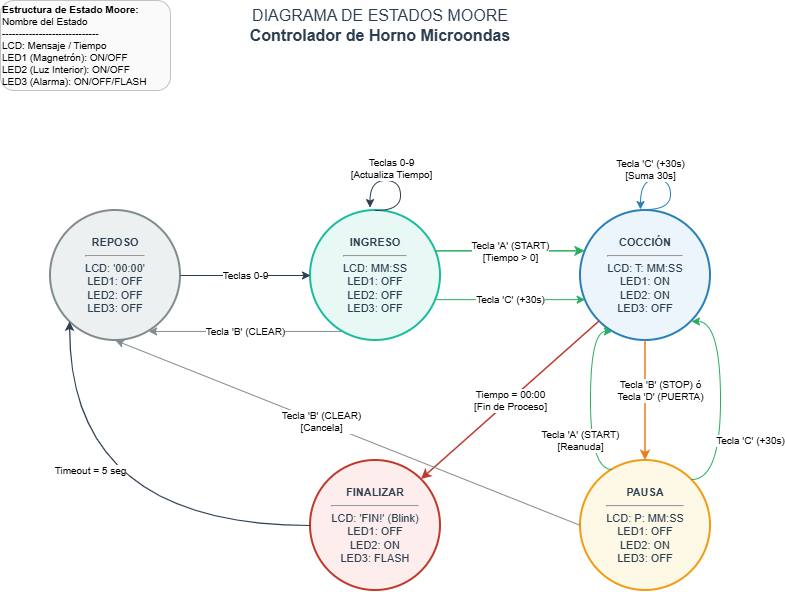

The diagram above was exported from draw.io. Its source (the exported page's mxGraphModel, read from the mxfile embedded in the PNG):
<mxGraphModel dx="1012" dy="564" grid="1" gridSize="10" guides="1" tooltips="1" connect="1" arrows="1" fold="1" page="1" pageScale="1" pageWidth="827" pageHeight="1169" background="#ffffff" math="0" shadow="0">
  <root>
    <mxCell id="0" />
    <mxCell id="1" parent="0" />
    <mxCell id="Me3m5PPB9Ofe7rGsih9j-1" parent="1" style="text;html=1;strokeColor=none;fillColor=none;align=center;verticalAlign=middle;whiteSpace=wrap;rounded=0;fontSize=16;fontFamily=Helvetica;fontColor=#2C3E50;" value="DIAGRAMA DE ESTADOS MOORE&lt;br&gt;&lt;b&gt;Controlador de Horno Microondas&lt;/b&gt;" vertex="1">
      <mxGeometry height="50" width="380" x="220" y="30" as="geometry" />
    </mxCell>
    <mxCell id="Me3m5PPB9Ofe7rGsih9j-2" parent="1" style="text;html=1;strokeColor=#BDC3C7;fillColor=#FAFAFA;align=left;verticalAlign=middle;whiteSpace=wrap;rounded=1;fontSize=10;fontFamily=Helvetica;padding=8;" value="&lt;b&gt;Estructura de Estado Moore:&lt;/b&gt;&lt;br/&gt;Nombre del Estado&lt;br/&gt;-----------------------------&lt;br/&gt;LCD: Mensaje / Tiempo&lt;br/&gt;LED1 (Magnetrón): ON/OFF&lt;br/&gt;LED2 (Luz Interior): ON/OFF&lt;br/&gt;LED3 (Alarma): ON/OFF/FLASH" vertex="1">
      <mxGeometry height="90" width="170" x="30" y="30" as="geometry" />
    </mxCell>
    <mxCell id="Me3m5PPB9Ofe7rGsih9j-3" parent="1" style="ellipse;whiteSpace=wrap;html=1;aspect=fixed;fillColor=#ECF0F1;strokeColor=#7F8C8D;strokeWidth=2;align=center;fontSize=11;fontFamily=Helvetica;fontColor=#2C3E50;" value="&lt;b&gt;REPOSO&lt;/b&gt;&lt;br&gt;&lt;hr&gt;LCD: '00:00'&lt;br&gt;LED1: OFF&lt;br&gt;LED2: OFF&lt;br&gt;LED3: OFF" vertex="1">
      <mxGeometry height="130" width="130" x="80" y="240" as="geometry" />
    </mxCell>
    <mxCell id="Me3m5PPB9Ofe7rGsih9j-4" parent="1" style="ellipse;whiteSpace=wrap;html=1;aspect=fixed;fillColor=#E8F8F5;strokeColor=#1ABC9C;strokeWidth=2;align=center;fontSize=11;fontFamily=Helvetica;fontColor=#2C3E50;" value="&lt;b&gt;INGRESO&lt;/b&gt;&lt;br&gt;&lt;hr&gt;LCD: MM:SS&lt;br&gt;LED1: OFF&lt;br&gt;LED2: OFF&lt;br&gt;LED3: OFF" vertex="1">
      <mxGeometry height="130" width="130" x="340" y="240" as="geometry" />
    </mxCell>
    <mxCell id="Me3m5PPB9Ofe7rGsih9j-5" parent="1" style="ellipse;whiteSpace=wrap;html=1;aspect=fixed;fillColor=#EBF5FB;strokeColor=#2980B9;strokeWidth=2;align=center;fontSize=11;fontFamily=Helvetica;fontColor=#2C3E50;" value="&lt;b&gt;COCCIÓN&lt;/b&gt;&lt;hr&gt;LCD: T: MM:SS&lt;br&gt;LED1: ON&lt;br&gt;LED2: ON&lt;br&gt;LED3: OFF" vertex="1">
      <mxGeometry height="130" width="130" x="610" y="240" as="geometry" />
    </mxCell>
    <mxCell id="Me3m5PPB9Ofe7rGsih9j-6" parent="1" style="ellipse;whiteSpace=wrap;html=1;aspect=fixed;fillColor=#FEF9E7;strokeColor=#F39C12;strokeWidth=2;align=center;fontSize=11;fontFamily=Helvetica;fontColor=#2C3E50;" value="&lt;b&gt;PAUSA&lt;/b&gt;&lt;hr&gt;LCD: P: MM:SS&lt;br&gt;LED1: OFF&lt;br&gt;LED2: ON&lt;br&gt;LED3: OFF" vertex="1">
      <mxGeometry height="130" width="130" x="610" y="490" as="geometry" />
    </mxCell>
    <mxCell id="Me3m5PPB9Ofe7rGsih9j-7" parent="1" style="ellipse;whiteSpace=wrap;html=1;aspect=fixed;fillColor=#FDEDEC;strokeColor=#C0392B;strokeWidth=2;align=center;fontSize=11;fontFamily=Helvetica;fontColor=#2C3E50;" value="&lt;b&gt;FINALIZAR&lt;/b&gt;&lt;hr&gt;LCD: 'FIN!' (Blink)&lt;br&gt;LED1: OFF&lt;br&gt;LED2: ON&lt;br&gt;LED3: FLASH" vertex="1">
      <mxGeometry height="130" width="130" x="340" y="490" as="geometry" />
    </mxCell>
    <mxCell id="Me3m5PPB9Ofe7rGsih9j-9" edge="1" parent="1" source="Me3m5PPB9Ofe7rGsih9j-3" style="endArrow=classic;html=1;exitX=1;exitY=0.5;exitDx=0;exitDy=0;entryX=0;entryY=0.5;entryDx=0;entryDy=0;fontSize=10;labelBackgroundColor=#FFFFFF;strokeColor=#2C3E50;" target="Me3m5PPB9Ofe7rGsih9j-4" value="Teclas 0-9">
      <mxGeometry relative="1" as="geometry" />
    </mxCell>
    <mxCell id="Me3m5PPB9Ofe7rGsih9j-10" edge="1" parent="1" source="Me3m5PPB9Ofe7rGsih9j-4" style="endArrow=classic;html=1;exitX=0.5;exitY=0;exitDx=0;exitDy=0;fontSize=10;labelBackgroundColor=#FFFFFF;strokeColor=#2C3E50;edgeStyle=orthogonalEdgeStyle;curved=1;entryX=0.458;entryY=-0.022;entryDx=0;entryDy=0;entryPerimeter=0;" target="Me3m5PPB9Ofe7rGsih9j-4" value="Teclas 0-9&lt;br/&gt;[Actualiza Tiempo]">
      <mxGeometry relative="1" x="-0.7163" y="42" as="geometry">
        <mxPoint as="offset" />
        <Array as="points">
          <mxPoint x="430" y="240" />
          <mxPoint x="430" y="210" />
          <mxPoint x="400" y="210" />
        </Array>
        <mxPoint x="385" y="230" as="sourcePoint" />
        <mxPoint x="400" y="200" as="targetPoint" />
      </mxGeometry>
    </mxCell>
    <mxCell id="Me3m5PPB9Ofe7rGsih9j-11" edge="1" parent="1" source="Me3m5PPB9Ofe7rGsih9j-4" style="endArrow=classic;html=1;exitX=0.25;exitY=0.92;exitDx=0;exitDy=0;entryX=0.75;entryY=0.92;entryDx=0;entryDy=0;fontSize=10;labelBackgroundColor=#FFFFFF;strokeColor=#7F8C8D;" target="Me3m5PPB9Ofe7rGsih9j-3" value="Tecla 'B' (CLEAR)">
      <mxGeometry relative="1" as="geometry" />
    </mxCell>
    <mxCell id="Me3m5PPB9Ofe7rGsih9j-12" edge="1" parent="1" source="Me3m5PPB9Ofe7rGsih9j-4" style="endArrow=classic;html=1;exitX=1;exitY=0.3;exitDx=0;exitDy=0;entryX=0;entryY=0.3;entryDx=0;entryDy=0;fontSize=10;labelBackgroundColor=#FFFFFF;strokeColor=#27AE60;strokeWidth=1.5;" target="Me3m5PPB9Ofe7rGsih9j-5" value="Tecla 'A' (START)&lt;br/&gt;[Tiempo &gt; 0]">
      <mxGeometry relative="1" as="geometry" />
    </mxCell>
    <mxCell id="Me3m5PPB9Ofe7rGsih9j-13" edge="1" parent="1" source="Me3m5PPB9Ofe7rGsih9j-4" style="endArrow=classic;html=1;exitX=1;exitY=0.7;exitDx=0;exitDy=0;entryX=0;entryY=0.7;entryDx=0;entryDy=0;fontSize=10;labelBackgroundColor=#FFFFFF;strokeColor=#27AE60;" target="Me3m5PPB9Ofe7rGsih9j-5" value="Tecla 'C' (+30s)">
      <mxGeometry relative="1" as="geometry" />
    </mxCell>
    <mxCell id="Me3m5PPB9Ofe7rGsih9j-14" edge="1" parent="1" style="endArrow=classic;html=1;exitX=0.5;exitY=0;exitDx=0;exitDy=0;fontSize=10;labelBackgroundColor=#FFFFFF;strokeColor=#2980B9;edgeStyle=orthogonalEdgeStyle;curved=1;" value="Tecla 'C' (+30s)&lt;br/&gt;[Suma 30s]">
      <mxGeometry relative="1" x="0.3049" y="-10" as="geometry">
        <mxPoint as="offset" />
        <Array as="points">
          <mxPoint x="700" y="239" />
          <mxPoint x="700" y="209" />
          <mxPoint x="670" y="209" />
        </Array>
        <mxPoint x="675" y="239" as="sourcePoint" />
        <mxPoint x="670" y="239" as="targetPoint" />
      </mxGeometry>
    </mxCell>
    <mxCell id="Me3m5PPB9Ofe7rGsih9j-15" edge="1" parent="1" source="Me3m5PPB9Ofe7rGsih9j-5" style="endArrow=classic;html=1;exitX=0.5;exitY=1;exitDx=0;exitDy=0;entryX=0.5;entryY=0;entryDx=0;entryDy=0;fontSize=10;labelBackgroundColor=#FFFFFF;strokeColor=#E67E22;strokeWidth=1.5;" target="Me3m5PPB9Ofe7rGsih9j-6" value="Tecla 'B' (STOP) ó&lt;br/&gt;Tecla 'D' (PUERTA)">
      <mxGeometry relative="1" x="-0.1667" y="15" as="geometry">
        <mxPoint as="offset" />
      </mxGeometry>
    </mxCell>
    <mxCell id="Me3m5PPB9Ofe7rGsih9j-16" edge="1" parent="1" source="Me3m5PPB9Ofe7rGsih9j-5" style="endArrow=classic;html=1;exitX=0;exitY=1;exitDx=0;exitDy=0;entryX=0.85;entryY=0.15;entryDx=0;entryDy=0;fontSize=10;labelBackgroundColor=#FFFFFF;strokeColor=#C0392B;strokeWidth=1.5;" target="Me3m5PPB9Ofe7rGsih9j-7" value="Tiempo = 00:00&lt;br/&gt;[Fin de Proceso]">
      <mxGeometry relative="1" as="geometry" />
    </mxCell>
    <mxCell id="Me3m5PPB9Ofe7rGsih9j-17" edge="1" parent="1" source="Me3m5PPB9Ofe7rGsih9j-6" style="endArrow=classic;html=1;exitX=0.25;exitY=0.08;exitDx=0;exitDy=0;entryX=0.25;entryY=0.92;entryDx=0;entryDy=0;fontSize=10;labelBackgroundColor=#FFFFFF;strokeColor=#27AE60;edgeStyle=orthogonalEdgeStyle;curved=1;" target="Me3m5PPB9Ofe7rGsih9j-5" value="Tecla 'A' (START)&lt;br/&gt;[Reanuda]">
      <mxGeometry relative="1" x="-0.4403" y="10" as="geometry">
        <mxPoint as="offset" />
        <Array as="points">
          <mxPoint x="620" y="499" />
          <mxPoint x="620" y="361" />
        </Array>
      </mxGeometry>
    </mxCell>
    <mxCell id="Me3m5PPB9Ofe7rGsih9j-18" edge="1" parent="1" source="Me3m5PPB9Ofe7rGsih9j-6" style="endArrow=classic;html=1;exitX=0.85;exitY=0.15;exitDx=0;exitDy=0;entryX=0.85;entryY=0.85;entryDx=0;entryDy=0;fontSize=10;labelBackgroundColor=#FFFFFF;strokeColor=#27AE60;edgeStyle=orthogonalEdgeStyle;curved=1;" target="Me3m5PPB9Ofe7rGsih9j-5" value="Tecla 'C' (+30s)">
      <mxGeometry relative="1" x="-0.3702" y="-30" as="geometry">
        <mxPoint as="offset" />
        <Array as="points">
          <mxPoint x="750" y="509" />
          <mxPoint x="750" y="351" />
        </Array>
      </mxGeometry>
    </mxCell>
    <mxCell id="Me3m5PPB9Ofe7rGsih9j-19" edge="1" parent="1" source="Me3m5PPB9Ofe7rGsih9j-6" style="endArrow=classic;html=1;exitX=0;exitY=0.5;exitDx=0;exitDy=0;entryX=0.5;entryY=1;entryDx=0;entryDy=0;fontSize=10;labelBackgroundColor=#FFFFFF;strokeColor=#7F8C8D;" target="Me3m5PPB9Ofe7rGsih9j-3" value="Tecla 'B' (CLEAR)&lt;br/&gt;[Cancela]">
      <mxGeometry relative="1" x="0.1206" y="-1" as="geometry">
        <mxPoint x="1" as="offset" />
      </mxGeometry>
    </mxCell>
    <mxCell id="Me3m5PPB9Ofe7rGsih9j-20" edge="1" parent="1" source="Me3m5PPB9Ofe7rGsih9j-7" style="endArrow=classic;html=1;exitX=0;exitY=0.5;exitDx=0;exitDy=0;entryX=0.15;entryY=0.85;entryDx=0;entryDy=0;fontSize=10;labelBackgroundColor=#FFFFFF;strokeColor=#2C3E50;strokeWidth=1.2;edgeStyle=orthogonalEdgeStyle;curved=1;" target="Me3m5PPB9Ofe7rGsih9j-3" value="Timeout = 5 seg">
      <mxGeometry relative="1" x="0.3302" y="-21" as="geometry">
        <mxPoint as="offset" />
      </mxGeometry>
    </mxCell>
  </root>
</mxGraphModel>